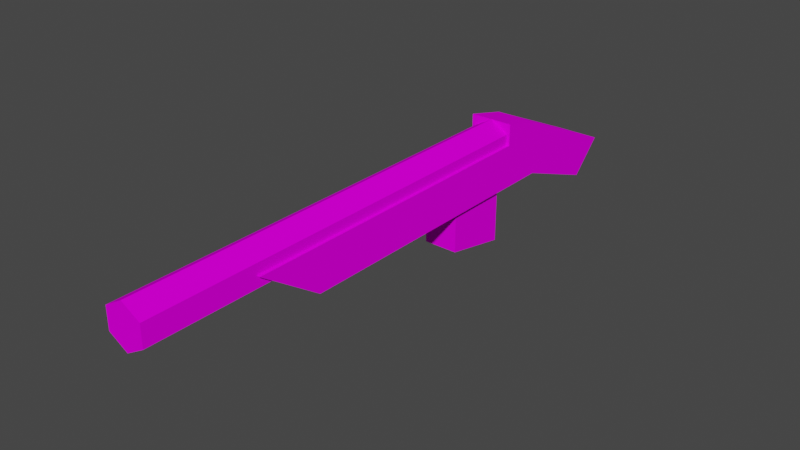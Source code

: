 # Source: magShotgun.blend  (saved by Blender 3.6.11; exported with 4.5.12 LTS)
import bpy
from mathutils import Matrix  # noqa: F401  (used for matrix-valued properties, if any)

bpy.ops.wm.read_factory_settings(use_empty=True)
scene = bpy.context.scene
scene.name = 'Scene'

# ---- images (referenced by path relative to the original .blend; pixels are not part of the script)
import os
ASSET_DIR = os.environ.get("B2B_ASSET_DIR", "")  # directory of the original .blend (textures are referenced by path, not embedded)
HERE = os.path.dirname(os.path.abspath(__file__))  # packed textures are extracted next to this script under _unpacked/

def load_image(name, relpath, width, height, colorspace="sRGB"):
    """Load a texture the original file referenced (path relative to the .blend, or extracted next to this script)."""
    p = next((c for c in (os.path.join(HERE, relpath), os.path.join(ASSET_DIR, relpath)) if relpath and os.path.exists(c)), "")
    if p:
        img = bpy.data.images.load(p, check_existing=True)
        img.name = name
    else:  # same state as the original file: an image datablock whose file is absent (Cycles renders it pink)
        img = bpy.data.images.new(name, width, height)
        img.source = "FILE"
        img.filepath = "//" + (relpath or name)
    img.colorspace_settings.name = colorspace
    return img
img_dark_wood_64x64_png = load_image('dark+wood-64x64.png', 'dark+wood-64x64.png', 1024, 1024, 'sRGB')

# ---- materials (node trees are filled in below, after node groups)
mat_material = bpy.data.materials.new('Material')
mat_material.use_transparent_shadow = False

# ---- material node trees
mat_material.use_nodes = True; mat_material.node_tree.nodes.clear()
_N = mat_material.node_tree.nodes; _L = mat_material.node_tree.links
n0 = _N.new('ShaderNodeBsdfPrincipled'); n0.name = 'Principled BSDF'; n0.location = (10, 300)
n0.distribution = 'GGX'
n0.subsurface_method = 'RANDOM_WALK_SKIN'
n0.inputs[2].default_value = 1.0
n0.inputs[3].default_value = 1.45
n0.inputs[13].default_value = 0.0
n0.inputs[27].default_value = (0.0, 0.0, 0.0, 1.0)
n0.inputs[28].default_value = 1.0
n1 = _N.new('ShaderNodeOutputMaterial'); n1.name = 'Material Output'; n1.location = (300, 300)
n2 = _N.new('ShaderNodeTexImage'); n2.name = 'Image Texture'; n2.location = (-280, 280)
n2.image = img_dark_wood_64x64_png
_L.new(n0.outputs[0], n1.inputs[0])
_L.new(n2.outputs[0], n0.inputs[0])
n1.is_active_output = True

# ---- world
world_world = bpy.data.worlds.new('World'); scene.world = world_world
world_world.use_nodes = True; world_world.node_tree.nodes.clear()
_N = world_world.node_tree.nodes; _L = world_world.node_tree.links
n0 = _N.new('ShaderNodeOutputWorld'); n0.name = 'World Output'; n0.location = (300, 300)
n1 = _N.new('ShaderNodeBackground'); n1.name = 'Background'; n1.location = (10, 300)
n1.inputs[0].default_value = (0.05088, 0.05088, 0.05088, 1.0)
_L.new(n1.outputs[0], n0.inputs[0])
n0.is_active_output = True
world_world.color = (0.05088, 0.05088, 0.05088)
world_world.use_sun_shadow = False
world_world.sun_shadow_jitter_overblur = 0.0

# ---- meshes
me_cylinder_002 = bpy.data.meshes.new('Cylinder.002')
me_cylinder_002.from_pydata([(0.0, 0.05, -0.5), (0.05, -0.1, -0.6), (0.05, 0.025, -0.6), (-0.05, -0.1, 0.1034), (0.0, 0.05, 0.5), (-0.05, 0.0, 0.25), (0.05, 0.05, -0.5), (0.0433, 0.025, -0.5), (-0.05, -0.1, -0.6), (-0.05, -0.1, -0.5), (-0.05, 0.025, -0.6), (0.0433, 0.025, 0.5), (-0.05, 0.0, -0.5), (-0.05, 0.05, -0.5), (0.05, -0.175, -0.8), (0.05, -0.1, 0.1034), (0.05, -0.1, -0.875), (0.0433, -0.025, 0.5), (-0.05, -0.1, -0.875), (0.05, 0.0, 0.25), (-0.05, -0.175, -0.8), (0.05, -0.1, -0.5), (0.0, -0.05, 0.5), (0.05, 0.0, -0.5), (-0.0433, -0.025, 0.5), (-0.0433, 0.025, -0.5), (-0.0433, 0.025, 0.5), (0.0433, 0.0, 0.25), (0.0433, -0.025, 0.2133), (0.0433, 0.0, -0.5), (0.0, -0.05, 0.1767), (-0.0433, -0.025, 0.2133), (-0.0433, 0.0, 0.25), (-0.0433, 0.0, -0.5)], [], [(0, 4, 11, 7), (29, 7, 11, 17, 28, 27), (28, 17, 22, 30), (30, 22, 24, 31), (22, 17, 11, 4, 26, 24), (32, 31, 24, 26, 25, 33), (26, 4, 0, 25), (3, 5, 12, 9), (21, 23, 19, 15), (32, 5, 3, 15, 19, 27, 28, 30, 31), (9, 21, 15, 3), (12, 5, 32, 33), (27, 19, 23, 29), (6, 23, 21, 1, 2), (13, 12, 33, 25, 0, 7, 29, 23, 6), (9, 12, 13, 10, 8), (10, 2, 16, 18), (21, 9, 8, 1), (13, 6, 2, 10), (20, 18, 16, 14), (8, 10, 18, 20), (2, 1, 14, 16), (1, 8, 20, 14)])
me_cylinder_002.polygons.foreach_set('material_index', [0, 0, 0, 0, 0, 0, 0, 568, 568, 568, 568, 568, 568, 0, 0, 0, 0, 0, 0, 0, 0, 0, 0])
_uv = me_cylinder_002.uv_layers.new(name='UVMap')
_uv.uv.foreach_set('vector', [0.6056, 0.9313, 0.6056, 0.5, 0.6439, 0.5025, 0.6439, 0.9338, 0.666, 0.5, 0.6881, 0.5, 0.6881, 0.9424, 0.6439, 0.9424, 0.6439, 0.8156, 0.666, 0.8318, 0.809, 0.6935, 0.809, 0.82, 0.7707, 0.8191, 0.7707, 0.6765, 0.7707, 0.6765, 0.7707, 0.8191, 0.7324, 0.82, 0.7324, 0.6935, 0.7707, 0.82, 0.809, 0.831, 0.809, 0.8531, 0.7707, 0.8642, 0.7324, 0.8531, 0.7324, 0.831, 0.7102, 0.8318, 0.7324, 0.8156, 0.7324, 0.9424, 0.6881, 0.9424, 0.6881, 0.5, 0.7102, 0.5, 0.5673, 0.5025, 0.6056, 0.5, 0.6056, 0.9313, 0.5673, 0.9338, 0.3019, 0.4324, 0.2242, 0.4982, 0.1692, 0.1667, 0.2576, 0.1658, 0.4345, 0.3324, 0.3461, 0.3315, 0.4011, 0.0, 0.4788, 0.06574, 0.625, 0.4833, 0.625, 0.5, 0.375, 0.5, 0.375, 0.25, 0.625, 0.25, 0.625, 0.2667, 0.5625, 0.2667, 0.5, 0.375, 0.5625, 0.4833, 0.4788, 0.1654, 0.5673, 0.1654, 0.5673, 0.4316, 0.4788, 0.4316, 0.875, 0.5, 0.875, 0.5, 0.8583, 0.5, 0.8583, 0.5, 0.9034, 0.5, 0.8975, 0.5, 0.8975, 0.1765, 0.9034, 0.1765, 0.3019, 0.3311, 0.3461, 0.3315, 0.4345, 0.3324, 0.4272, 0.3766, 0.3166, 0.3755, 0.8975, 0.1986, 0.809, 0.1986, 0.809, 0.1971, 0.8532, 0.1971, 0.8975, 0.1876, 0.8532, 0.178, 0.809, 0.178, 0.809, 0.1765, 0.8975, 0.1765, 0.2576, 0.1658, 0.1692, 0.1667, 0.125, 0.1671, 0.1398, 0.1227, 0.2503, 0.1216, 0.8208, 0.1309, 0.7324, 0.1309, 0.7324, 0.0, 0.8208, 0.0, 0.5673, 0.1654, 0.4788, 0.1654, 0.4788, 0.1213, 0.5673, 0.1213, 0.8208, 0.1765, 0.7324, 0.1765, 0.7324, 0.1309, 0.8208, 0.1309, 0.4788, 0.0306, 0.4788, 0.0, 0.5673, 0.0, 0.5673, 0.0306, 0.2503, 0.1216, 0.1398, 0.1227, 0.2301, 0.0, 0.3019, 0.03246, 0.3166, 0.3755, 0.4272, 0.3766, 0.4788, 0.4657, 0.407, 0.4982, 0.5673, 0.1213, 0.4788, 0.1213, 0.4788, 0.0306, 0.5673, 0.0306])
me_cylinder_002.materials.append(mat_material)
me_cylinder_002.update()
me_cube_001 = bpy.data.meshes.new('Cube.001')
me_cube_001.from_pydata([(-1.0, -1.0, -0.6), (-1.0, -1.0, 1.0), (-1.0, 1.0, -1.0), (-1.0, 1.0, 1.0), (1.0, -1.0, -0.6), (1.0, -1.0, 1.0), (1.0, 1.0, -1.0), (1.0, 1.0, 1.0)], [], [(0, 1, 3, 2), (2, 3, 7, 6), (6, 7, 5, 4), (4, 5, 1, 0), (2, 6, 4, 0), (7, 3, 1, 5)])
_uv = me_cube_001.uv_layers.new(name='UVMap')
_uv.uv.foreach_set('vector', [0.375, 0.5, 0.625, 0.5, 0.625, 0.625, 0.375, 0.625, 0.375, 0.625, 0.625, 0.625, 0.625, 0.75, 0.375, 0.75, 0.375, 0.75, 0.625, 0.75, 0.625, 0.875, 0.375, 0.875, 0.375, 0.875, 0.625, 0.875, 0.625, 1.0, 0.375, 1.0, 0.125, 0.75, 0.375, 0.75, 0.375, 0.875, 0.125, 0.875, 0.625, 0.75, 0.875, 0.75, 0.875, 0.875, 0.625, 0.875])
me_cube_001.materials.append(mat_material)
me_cube_001.update()

# ---- objects
ob_shotgun = bpy.data.objects.new('Shotgun', me_cylinder_002)
ob_magazine = bpy.data.objects.new('Magazine', me_cube_001)

# ---- transforms, parenting, visibility, modifiers, constraints
ob_shotgun.location = (0.0, -0.5, 0.0)
ob_shotgun.rotation_euler = (1.571, 0.0, 0.0)
ob_magazine.location = (0.0, -0.1, -0.15)
ob_magazine.scale = (0.04, 0.075, 0.075)

# ---- collection membership
scene.collection.objects.link(ob_shotgun)
scene.collection.objects.link(ob_magazine)

# ---- scene / render settings (as saved in the file)
scene.frame_start = 1; scene.frame_end = 250; scene.frame_set(1)
scene.render.engine = 'BLENDER_EEVEE_NEXT'
scene.cycles.sampling_pattern = 'TABULATED_SOBOL'
scene.cycles.use_light_tree = False
scene.view_settings.view_transform = 'Filmic'
bpy.context.view_layer.update()

# ---- added for rendering (the .blend has no active camera and no usable light): camera, sun
cam_auto = bpy.data.cameras.new('AutoCamera')
cam_auto.lens = 50.0
cam_auto.sensor_width = 36.0
cam_auto.clip_end = 1000.0
ob_auto_camera = bpy.data.objects.new('AutoCamera', cam_auto)
scene.collection.objects.link(ob_auto_camera)
ob_auto_camera.location = (1.30067, -1.87331, 0.953038)
ob_auto_camera.rotation_euler = (1.09748, -7.21219e-08, 0.694738)
scene.camera = ob_auto_camera
light_auto_sun = bpy.data.lights.new('AutoSun', 'SUN')
light_auto_sun.energy = 3.0
light_auto_sun.angle = 0.0523599
ob_auto_sun = bpy.data.objects.new('AutoSun', light_auto_sun)
scene.collection.objects.link(ob_auto_sun)
ob_auto_sun.rotation_euler = (0.872665, 0.174533, 0.523599)
bpy.context.view_layer.update()
